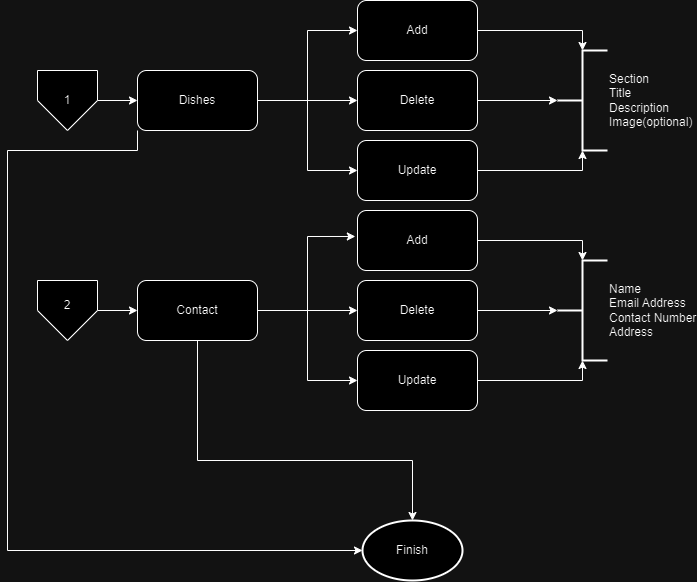

The diagram above was exported from draw.io. Its source (the exported page's mxGraphModel, read from the mxfile embedded in the PNG):
<mxGraphModel dx="2932" dy="917" grid="1" gridSize="10" guides="1" tooltips="1" connect="1" arrows="1" fold="1" page="1" pageScale="1" pageWidth="850" pageHeight="1100" math="0" shadow="0">
  <root>
    <mxCell id="0" />
    <mxCell id="1" parent="0" />
    <mxCell id="ArAKPkBYoxNZeu2Hjgm6-1" value="" style="group" parent="1" connectable="0" vertex="1">
      <mxGeometry x="-800" y="90" width="60" height="60" as="geometry" />
    </mxCell>
    <mxCell id="ArAKPkBYoxNZeu2Hjgm6-3" value="1" style="text;html=1;strokeColor=none;fillColor=none;align=center;verticalAlign=middle;whiteSpace=wrap;rounded=0;" parent="ArAKPkBYoxNZeu2Hjgm6-1" vertex="1">
      <mxGeometry y="15" width="60" height="30" as="geometry" />
    </mxCell>
    <mxCell id="WvwV4nc0UJP-1q3Fa2bk-1" value="" style="group" parent="ArAKPkBYoxNZeu2Hjgm6-1" connectable="0" vertex="1">
      <mxGeometry width="60" height="60" as="geometry" />
    </mxCell>
    <mxCell id="WvwV4nc0UJP-1q3Fa2bk-2" value="" style="verticalLabelPosition=bottom;verticalAlign=top;html=1;shape=offPageConnector;rounded=0;size=0.5;" parent="WvwV4nc0UJP-1q3Fa2bk-1" vertex="1">
      <mxGeometry width="60" height="60" as="geometry" />
    </mxCell>
    <mxCell id="WvwV4nc0UJP-1q3Fa2bk-3" value="1" style="text;html=1;strokeColor=none;fillColor=none;align=center;verticalAlign=middle;whiteSpace=wrap;rounded=0;" parent="WvwV4nc0UJP-1q3Fa2bk-1" vertex="1">
      <mxGeometry y="15" width="60" height="30" as="geometry" />
    </mxCell>
    <mxCell id="3Kz7nz3I5BmYIrVbSfru-4" style="edgeStyle=orthogonalEdgeStyle;rounded=0;orthogonalLoop=1;jettySize=auto;html=1;entryX=0;entryY=0.5;entryDx=0;entryDy=0;" parent="1" source="ArAKPkBYoxNZeu2Hjgm6-4" target="3Kz7nz3I5BmYIrVbSfru-1" edge="1">
      <mxGeometry relative="1" as="geometry" />
    </mxCell>
    <mxCell id="3Kz7nz3I5BmYIrVbSfru-5" style="edgeStyle=orthogonalEdgeStyle;rounded=0;orthogonalLoop=1;jettySize=auto;html=1;entryX=0;entryY=0.5;entryDx=0;entryDy=0;" parent="1" source="ArAKPkBYoxNZeu2Hjgm6-4" target="3Kz7nz3I5BmYIrVbSfru-3" edge="1">
      <mxGeometry relative="1" as="geometry" />
    </mxCell>
    <mxCell id="3Kz7nz3I5BmYIrVbSfru-6" style="edgeStyle=orthogonalEdgeStyle;rounded=0;orthogonalLoop=1;jettySize=auto;html=1;entryX=0;entryY=0.5;entryDx=0;entryDy=0;" parent="1" source="ArAKPkBYoxNZeu2Hjgm6-4" target="3Kz7nz3I5BmYIrVbSfru-2" edge="1">
      <mxGeometry relative="1" as="geometry" />
    </mxCell>
    <mxCell id="ArAKPkBYoxNZeu2Hjgm6-4" value="Dishes" style="rounded=1;whiteSpace=wrap;html=1;" parent="1" vertex="1">
      <mxGeometry x="-700" y="90" width="120" height="60" as="geometry" />
    </mxCell>
    <mxCell id="ArAKPkBYoxNZeu2Hjgm6-5" style="edgeStyle=orthogonalEdgeStyle;rounded=0;orthogonalLoop=1;jettySize=auto;html=1;entryX=0;entryY=0.5;entryDx=0;entryDy=0;" parent="1" source="ArAKPkBYoxNZeu2Hjgm6-3" target="ArAKPkBYoxNZeu2Hjgm6-4" edge="1">
      <mxGeometry relative="1" as="geometry" />
    </mxCell>
    <mxCell id="ArAKPkBYoxNZeu2Hjgm6-6" value="Section&lt;br&gt;Title&lt;br&gt;Description&lt;br&gt;Image(optional)&lt;br&gt;" style="strokeWidth=2;html=1;shape=mxgraph.flowchart.annotation_2;align=left;labelPosition=right;pointerEvents=1;" parent="1" vertex="1">
      <mxGeometry x="-280" y="70" width="50" height="100" as="geometry" />
    </mxCell>
    <mxCell id="3Kz7nz3I5BmYIrVbSfru-10" style="edgeStyle=orthogonalEdgeStyle;rounded=0;orthogonalLoop=1;jettySize=auto;html=1;entryX=0.5;entryY=0;entryDx=0;entryDy=0;entryPerimeter=0;" parent="1" source="3Kz7nz3I5BmYIrVbSfru-1" target="ArAKPkBYoxNZeu2Hjgm6-6" edge="1">
      <mxGeometry relative="1" as="geometry" />
    </mxCell>
    <mxCell id="3Kz7nz3I5BmYIrVbSfru-1" value="Add" style="rounded=1;whiteSpace=wrap;html=1;" parent="1" vertex="1">
      <mxGeometry x="-480" y="20" width="120" height="60" as="geometry" />
    </mxCell>
    <mxCell id="3Kz7nz3I5BmYIrVbSfru-9" style="edgeStyle=orthogonalEdgeStyle;rounded=0;orthogonalLoop=1;jettySize=auto;html=1;entryX=0;entryY=0.5;entryDx=0;entryDy=0;entryPerimeter=0;" parent="1" source="3Kz7nz3I5BmYIrVbSfru-2" target="ArAKPkBYoxNZeu2Hjgm6-6" edge="1">
      <mxGeometry relative="1" as="geometry" />
    </mxCell>
    <mxCell id="3Kz7nz3I5BmYIrVbSfru-2" value="Delete" style="rounded=1;whiteSpace=wrap;html=1;" parent="1" vertex="1">
      <mxGeometry x="-480" y="90" width="120" height="60" as="geometry" />
    </mxCell>
    <mxCell id="3Kz7nz3I5BmYIrVbSfru-8" style="edgeStyle=orthogonalEdgeStyle;rounded=0;orthogonalLoop=1;jettySize=auto;html=1;entryX=0.5;entryY=1;entryDx=0;entryDy=0;entryPerimeter=0;" parent="1" source="3Kz7nz3I5BmYIrVbSfru-3" target="ArAKPkBYoxNZeu2Hjgm6-6" edge="1">
      <mxGeometry relative="1" as="geometry">
        <Array as="points">
          <mxPoint x="-255" y="190" />
        </Array>
      </mxGeometry>
    </mxCell>
    <mxCell id="3Kz7nz3I5BmYIrVbSfru-3" value="Update" style="rounded=1;whiteSpace=wrap;html=1;" parent="1" vertex="1">
      <mxGeometry x="-480" y="160" width="120" height="60" as="geometry" />
    </mxCell>
    <mxCell id="1xdjw4xx-1w4cUzB7Q8S-3" value="" style="group" parent="1" connectable="0" vertex="1">
      <mxGeometry x="-800" y="300" width="60" height="60" as="geometry" />
    </mxCell>
    <mxCell id="1xdjw4xx-1w4cUzB7Q8S-1" value="" style="verticalLabelPosition=bottom;verticalAlign=top;html=1;shape=offPageConnector;rounded=0;size=0.5;" parent="1xdjw4xx-1w4cUzB7Q8S-3" vertex="1">
      <mxGeometry width="60" height="60" as="geometry" />
    </mxCell>
    <mxCell id="1xdjw4xx-1w4cUzB7Q8S-2" value="2" style="text;html=1;strokeColor=none;fillColor=none;align=center;verticalAlign=middle;whiteSpace=wrap;rounded=0;" parent="1xdjw4xx-1w4cUzB7Q8S-3" vertex="1">
      <mxGeometry y="10" width="60" height="30" as="geometry" />
    </mxCell>
    <mxCell id="1xdjw4xx-1w4cUzB7Q8S-12" style="edgeStyle=orthogonalEdgeStyle;rounded=0;orthogonalLoop=1;jettySize=auto;html=1;exitX=1;exitY=0.5;exitDx=0;exitDy=0;entryX=0;entryY=0.5;entryDx=0;entryDy=0;" parent="1" source="1xdjw4xx-1w4cUzB7Q8S-4" target="1xdjw4xx-1w4cUzB7Q8S-9" edge="1">
      <mxGeometry relative="1" as="geometry" />
    </mxCell>
    <mxCell id="1xdjw4xx-1w4cUzB7Q8S-13" style="edgeStyle=orthogonalEdgeStyle;rounded=0;orthogonalLoop=1;jettySize=auto;html=1;entryX=-0.018;entryY=0.433;entryDx=0;entryDy=0;entryPerimeter=0;" parent="1" source="1xdjw4xx-1w4cUzB7Q8S-4" target="1xdjw4xx-1w4cUzB7Q8S-7" edge="1">
      <mxGeometry relative="1" as="geometry">
        <Array as="points">
          <mxPoint x="-530" y="330" />
          <mxPoint x="-530" y="256" />
        </Array>
      </mxGeometry>
    </mxCell>
    <mxCell id="1xdjw4xx-1w4cUzB7Q8S-14" style="edgeStyle=orthogonalEdgeStyle;rounded=0;orthogonalLoop=1;jettySize=auto;html=1;entryX=0;entryY=0.5;entryDx=0;entryDy=0;" parent="1" source="1xdjw4xx-1w4cUzB7Q8S-4" target="1xdjw4xx-1w4cUzB7Q8S-11" edge="1">
      <mxGeometry relative="1" as="geometry" />
    </mxCell>
    <mxCell id="jDDLcOZ6jI-Hy_0gH4NH-2" style="edgeStyle=orthogonalEdgeStyle;rounded=0;orthogonalLoop=1;jettySize=auto;html=1;exitX=0.5;exitY=1;exitDx=0;exitDy=0;entryX=0.5;entryY=0;entryDx=0;entryDy=0;entryPerimeter=0;" parent="1" source="1xdjw4xx-1w4cUzB7Q8S-4" target="jDDLcOZ6jI-Hy_0gH4NH-1" edge="1">
      <mxGeometry relative="1" as="geometry">
        <Array as="points">
          <mxPoint x="-640" y="480" />
          <mxPoint x="-425" y="480" />
        </Array>
      </mxGeometry>
    </mxCell>
    <mxCell id="1xdjw4xx-1w4cUzB7Q8S-4" value="Contact" style="rounded=1;whiteSpace=wrap;html=1;" parent="1" vertex="1">
      <mxGeometry x="-700" y="300" width="120" height="60" as="geometry" />
    </mxCell>
    <mxCell id="1xdjw4xx-1w4cUzB7Q8S-5" value="Name&lt;br&gt;Email Address&lt;br&gt;Contact Number&lt;br&gt;Address" style="strokeWidth=2;html=1;shape=mxgraph.flowchart.annotation_2;align=left;labelPosition=right;pointerEvents=1;" parent="1" vertex="1">
      <mxGeometry x="-280" y="280" width="50" height="100" as="geometry" />
    </mxCell>
    <mxCell id="1xdjw4xx-1w4cUzB7Q8S-6" style="edgeStyle=orthogonalEdgeStyle;rounded=0;orthogonalLoop=1;jettySize=auto;html=1;entryX=0.5;entryY=0;entryDx=0;entryDy=0;entryPerimeter=0;" parent="1" source="1xdjw4xx-1w4cUzB7Q8S-7" target="1xdjw4xx-1w4cUzB7Q8S-5" edge="1">
      <mxGeometry relative="1" as="geometry" />
    </mxCell>
    <mxCell id="1xdjw4xx-1w4cUzB7Q8S-7" value="Add" style="rounded=1;whiteSpace=wrap;html=1;" parent="1" vertex="1">
      <mxGeometry x="-480" y="230" width="120" height="60" as="geometry" />
    </mxCell>
    <mxCell id="1xdjw4xx-1w4cUzB7Q8S-8" style="edgeStyle=orthogonalEdgeStyle;rounded=0;orthogonalLoop=1;jettySize=auto;html=1;entryX=0;entryY=0.5;entryDx=0;entryDy=0;entryPerimeter=0;" parent="1" source="1xdjw4xx-1w4cUzB7Q8S-9" target="1xdjw4xx-1w4cUzB7Q8S-5" edge="1">
      <mxGeometry relative="1" as="geometry" />
    </mxCell>
    <mxCell id="1xdjw4xx-1w4cUzB7Q8S-9" value="Delete" style="rounded=1;whiteSpace=wrap;html=1;" parent="1" vertex="1">
      <mxGeometry x="-480" y="300" width="120" height="60" as="geometry" />
    </mxCell>
    <mxCell id="1xdjw4xx-1w4cUzB7Q8S-10" style="edgeStyle=orthogonalEdgeStyle;rounded=0;orthogonalLoop=1;jettySize=auto;html=1;entryX=0.5;entryY=1;entryDx=0;entryDy=0;entryPerimeter=0;" parent="1" source="1xdjw4xx-1w4cUzB7Q8S-11" target="1xdjw4xx-1w4cUzB7Q8S-5" edge="1">
      <mxGeometry relative="1" as="geometry" />
    </mxCell>
    <mxCell id="1xdjw4xx-1w4cUzB7Q8S-11" value="Update" style="rounded=1;whiteSpace=wrap;html=1;" parent="1" vertex="1">
      <mxGeometry x="-480" y="370" width="120" height="60" as="geometry" />
    </mxCell>
    <mxCell id="1xdjw4xx-1w4cUzB7Q8S-15" style="edgeStyle=orthogonalEdgeStyle;rounded=0;orthogonalLoop=1;jettySize=auto;html=1;entryX=0;entryY=0.5;entryDx=0;entryDy=0;" parent="1" source="1xdjw4xx-1w4cUzB7Q8S-1" target="1xdjw4xx-1w4cUzB7Q8S-4" edge="1">
      <mxGeometry relative="1" as="geometry" />
    </mxCell>
    <mxCell id="jDDLcOZ6jI-Hy_0gH4NH-1" value="Finish" style="strokeWidth=2;html=1;shape=mxgraph.flowchart.start_1;whiteSpace=wrap;" parent="1" vertex="1">
      <mxGeometry x="-475" y="540" width="100" height="60" as="geometry" />
    </mxCell>
    <mxCell id="H9GKidoy1kIvGQz6pylV-1" style="edgeStyle=orthogonalEdgeStyle;rounded=0;orthogonalLoop=1;jettySize=auto;html=1;exitX=0;exitY=1;exitDx=0;exitDy=0;entryX=0;entryY=0.5;entryDx=0;entryDy=0;entryPerimeter=0;" edge="1" parent="1" source="ArAKPkBYoxNZeu2Hjgm6-4" target="jDDLcOZ6jI-Hy_0gH4NH-1">
      <mxGeometry relative="1" as="geometry">
        <Array as="points">
          <mxPoint x="-700" y="170" />
          <mxPoint x="-830" y="170" />
          <mxPoint x="-830" y="570" />
        </Array>
      </mxGeometry>
    </mxCell>
  </root>
</mxGraphModel>